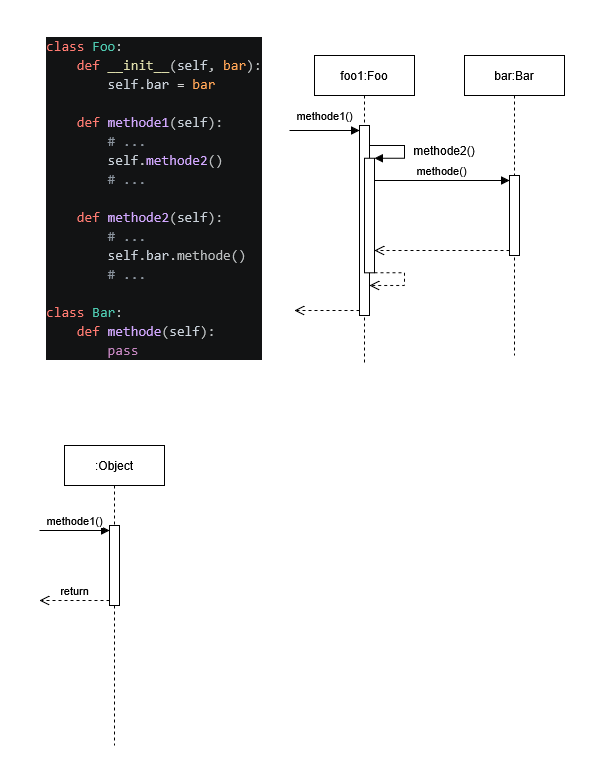

The diagram above was exported from draw.io. Its source (the exported page's mxGraphModel, read from the mxfile embedded in the PNG):
<mxGraphModel dx="1451" dy="451" grid="1" gridSize="10" guides="1" tooltips="1" connect="1" arrows="1" fold="1" page="1" pageScale="1" pageWidth="827" pageHeight="1169" math="0" shadow="0">
  <root>
    <mxCell id="0" />
    <mxCell id="1" parent="0" />
    <mxCell id="Do6j-dG4hSgUJn1AjsbS-1" parent="1" style="shape=umlLifeline;perimeter=lifelinePerimeter;whiteSpace=wrap;html=1;container=1;dropTarget=0;collapsible=0;recursiveResize=0;outlineConnect=0;portConstraint=eastwest;newEdgeStyle={&quot;curved&quot;:0,&quot;rounded&quot;:0};" value="foo1:Foo" vertex="1">
      <mxGeometry height="310" width="100" x="90" y="120" as="geometry" />
    </mxCell>
    <mxCell id="Do6j-dG4hSgUJn1AjsbS-3" parent="Do6j-dG4hSgUJn1AjsbS-1" style="html=1;points=[[0,0,0,0,5],[0,1,0,0,-5],[1,0,0,0,5],[1,1,0,0,-5]];perimeter=orthogonalPerimeter;outlineConnect=0;targetShapes=umlLifeline;portConstraint=eastwest;newEdgeStyle={&quot;curved&quot;:0,&quot;rounded&quot;:0};" value="" vertex="1">
      <mxGeometry height="190" width="10" x="45" y="70" as="geometry" />
    </mxCell>
    <mxCell id="Do6j-dG4hSgUJn1AjsbS-4" edge="1" parent="Do6j-dG4hSgUJn1AjsbS-1" style="html=1;verticalAlign=bottom;endArrow=block;curved=0;rounded=0;entryX=0;entryY=0;entryDx=0;entryDy=5;" target="Do6j-dG4hSgUJn1AjsbS-3" value="methode1()">
      <mxGeometry relative="1" y="5" as="geometry">
        <mxPoint as="offset" />
        <mxPoint x="-25" y="75" as="sourcePoint" />
      </mxGeometry>
    </mxCell>
    <mxCell id="Do6j-dG4hSgUJn1AjsbS-5" edge="1" parent="Do6j-dG4hSgUJn1AjsbS-1" source="Do6j-dG4hSgUJn1AjsbS-3" style="html=1;verticalAlign=bottom;endArrow=open;dashed=1;endSize=8;curved=0;rounded=0;exitX=0;exitY=1;exitDx=0;exitDy=-5;" value="">
      <mxGeometry relative="1" as="geometry">
        <mxPoint x="-20" y="255" as="targetPoint" />
      </mxGeometry>
    </mxCell>
    <mxCell id="Do6j-dG4hSgUJn1AjsbS-2" parent="1" style="shape=umlLifeline;perimeter=lifelinePerimeter;whiteSpace=wrap;html=1;container=1;dropTarget=0;collapsible=0;recursiveResize=0;outlineConnect=0;portConstraint=eastwest;newEdgeStyle={&quot;curved&quot;:0,&quot;rounded&quot;:0};" value="bar:Bar" vertex="1">
      <mxGeometry height="300" width="100" x="240" y="120" as="geometry" />
    </mxCell>
    <mxCell id="Do6j-dG4hSgUJn1AjsbS-44" parent="Do6j-dG4hSgUJn1AjsbS-2" style="html=1;points=[[0,0,0,0,5],[0,1,0,0,-5],[1,0,0,0,5],[1,1,0,0,-5]];perimeter=orthogonalPerimeter;outlineConnect=0;targetShapes=umlLifeline;portConstraint=eastwest;newEdgeStyle={&quot;curved&quot;:0,&quot;rounded&quot;:0};" value="" vertex="1">
      <mxGeometry height="80" width="10" x="45" y="120" as="geometry" />
    </mxCell>
    <mxCell id="Do6j-dG4hSgUJn1AjsbS-24" parent="1" style="text;whiteSpace=wrap;html=1;" value="&lt;div style=&quot;color: #bbbebf;background-color: #121314;font-family: Consolas, 'Courier New', monospace;font-weight: normal;font-size: 14px;line-height: 19px;white-space: pre;&quot;&gt;&lt;div&gt;&lt;span style=&quot;color: #ff7b72;&quot;&gt;class&lt;/span&gt;&lt;span style=&quot;color: #bbbebf;&quot;&gt; &lt;/span&gt;&lt;span style=&quot;color: #4ec9b0;&quot;&gt;Foo&lt;/span&gt;&lt;span style=&quot;color: #bbbebf;&quot;&gt;:&lt;/span&gt;&lt;/div&gt;&lt;div&gt;&lt;span style=&quot;color: #bbbebf;&quot;&gt;&amp;nbsp; &amp;nbsp; &lt;/span&gt;&lt;span style=&quot;color: #ff7b72;&quot;&gt;def&lt;/span&gt;&lt;span style=&quot;color: #bbbebf;&quot;&gt; &lt;/span&gt;&lt;span style=&quot;color: #dcdcaa;&quot;&gt;__init__&lt;/span&gt;&lt;span style=&quot;color: #bbbebf;&quot;&gt;(&lt;/span&gt;&lt;span style=&quot;color: #c9d1d9;&quot;&gt;self&lt;/span&gt;&lt;span style=&quot;color: #bbbebf;&quot;&gt;, &lt;/span&gt;&lt;span style=&quot;color: #ffa657;&quot;&gt;bar&lt;/span&gt;&lt;span style=&quot;color: #bbbebf;&quot;&gt;):&lt;/span&gt;&lt;/div&gt;&lt;div&gt;&lt;span style=&quot;color: #bbbebf;&quot;&gt;&amp;nbsp; &amp;nbsp; &amp;nbsp; &amp;nbsp; &lt;/span&gt;&lt;span style=&quot;color: #c9d1d9;&quot;&gt;self&lt;/span&gt;&lt;span style=&quot;color: #bbbebf;&quot;&gt;.&lt;/span&gt;&lt;span style=&quot;color: #c9d1d9;&quot;&gt;bar&lt;/span&gt;&lt;span style=&quot;color: #bbbebf;&quot;&gt; &lt;/span&gt;&lt;span style=&quot;color: #d4d4d4;&quot;&gt;=&lt;/span&gt;&lt;span style=&quot;color: #bbbebf;&quot;&gt; &lt;/span&gt;&lt;span style=&quot;color: #ffa657;&quot;&gt;bar&lt;/span&gt;&lt;/div&gt;&lt;br&gt;&lt;div&gt;&lt;span style=&quot;color: #bbbebf;&quot;&gt;&amp;nbsp; &amp;nbsp; &lt;/span&gt;&lt;span style=&quot;color: #ff7b72;&quot;&gt;def&lt;/span&gt;&lt;span style=&quot;color: #bbbebf;&quot;&gt; &lt;/span&gt;&lt;span style=&quot;color: #d2a8ff;&quot;&gt;methode1&lt;/span&gt;&lt;span style=&quot;color: #bbbebf;&quot;&gt;(&lt;/span&gt;&lt;span style=&quot;color: #c9d1d9;&quot;&gt;self&lt;/span&gt;&lt;span style=&quot;color: #bbbebf;&quot;&gt;):&lt;/span&gt;&lt;/div&gt;&lt;div&gt;&lt;span style=&quot;color: #bbbebf;&quot;&gt;&amp;nbsp; &amp;nbsp; &amp;nbsp; &amp;nbsp; &lt;/span&gt;&lt;span style=&quot;color: #8b949e;&quot;&gt;# ...&lt;/span&gt;&lt;/div&gt;&lt;div&gt;&lt;span style=&quot;color: #bbbebf;&quot;&gt;&amp;nbsp; &amp;nbsp; &amp;nbsp; &amp;nbsp; &lt;/span&gt;&lt;span style=&quot;color: #c9d1d9;&quot;&gt;self&lt;/span&gt;&lt;span style=&quot;color: #bbbebf;&quot;&gt;.&lt;/span&gt;&lt;span style=&quot;color: #d2a8ff;&quot;&gt;methode2&lt;/span&gt;&lt;span style=&quot;color: #bbbebf;&quot;&gt;()&lt;/span&gt;&lt;/div&gt;&lt;div&gt;&lt;span style=&quot;color: #bbbebf;&quot;&gt;&amp;nbsp; &amp;nbsp; &amp;nbsp; &amp;nbsp; &lt;/span&gt;&lt;span style=&quot;color: #8b949e;&quot;&gt;# ...&lt;/span&gt;&lt;/div&gt;&lt;div&gt;&lt;span style=&quot;color: #bbbebf;&quot;&gt;&amp;nbsp; &amp;nbsp; &lt;/span&gt;&lt;/div&gt;&lt;div&gt;&lt;span style=&quot;color: #bbbebf;&quot;&gt;&amp;nbsp; &amp;nbsp; &lt;/span&gt;&lt;span style=&quot;color: #ff7b72;&quot;&gt;def&lt;/span&gt;&lt;span style=&quot;color: #bbbebf;&quot;&gt; &lt;/span&gt;&lt;span style=&quot;color: #d2a8ff;&quot;&gt;methode2&lt;/span&gt;&lt;span style=&quot;color: #bbbebf;&quot;&gt;(&lt;/span&gt;&lt;span style=&quot;color: #c9d1d9;&quot;&gt;self&lt;/span&gt;&lt;span style=&quot;color: #bbbebf;&quot;&gt;):&lt;/span&gt;&lt;/div&gt;&lt;div&gt;&lt;span style=&quot;color: #bbbebf;&quot;&gt;&amp;nbsp; &amp;nbsp; &amp;nbsp; &amp;nbsp; &lt;/span&gt;&lt;span style=&quot;color: #8b949e;&quot;&gt;# ...&lt;/span&gt;&lt;/div&gt;&lt;div&gt;&lt;span style=&quot;color: #bbbebf;&quot;&gt;&amp;nbsp; &amp;nbsp; &amp;nbsp; &amp;nbsp; &lt;/span&gt;&lt;span style=&quot;color: #c9d1d9;&quot;&gt;self&lt;/span&gt;&lt;span style=&quot;color: #bbbebf;&quot;&gt;.&lt;/span&gt;&lt;span style=&quot;color: #c9d1d9;&quot;&gt;bar&lt;/span&gt;&lt;span style=&quot;color: #bbbebf;&quot;&gt;.methode()&lt;/span&gt;&lt;/div&gt;&lt;div&gt;&lt;span style=&quot;color: #bbbebf;&quot;&gt;&amp;nbsp; &amp;nbsp; &amp;nbsp; &amp;nbsp; &lt;/span&gt;&lt;span style=&quot;color: #8b949e;&quot;&gt;# ...&lt;/span&gt;&lt;/div&gt;&lt;br&gt;&lt;div&gt;&lt;span style=&quot;color: #ff7b72;&quot;&gt;class&lt;/span&gt;&lt;span style=&quot;color: #bbbebf;&quot;&gt; &lt;/span&gt;&lt;span style=&quot;color: #4ec9b0;&quot;&gt;Bar&lt;/span&gt;&lt;span style=&quot;color: #bbbebf;&quot;&gt;:&lt;/span&gt;&lt;/div&gt;&lt;div&gt;&lt;span style=&quot;color: #bbbebf;&quot;&gt;&amp;nbsp; &amp;nbsp; &lt;/span&gt;&lt;span style=&quot;color: #ff7b72;&quot;&gt;def&lt;/span&gt;&lt;span style=&quot;color: #bbbebf;&quot;&gt; &lt;/span&gt;&lt;span style=&quot;color: #d2a8ff;&quot;&gt;methode&lt;/span&gt;&lt;span style=&quot;color: #bbbebf;&quot;&gt;(&lt;/span&gt;&lt;span style=&quot;color: #c9d1d9;&quot;&gt;self&lt;/span&gt;&lt;span style=&quot;color: #bbbebf;&quot;&gt;):&lt;/span&gt;&lt;/div&gt;&lt;div&gt;&lt;span style=&quot;color: #bbbebf;&quot;&gt;&amp;nbsp; &amp;nbsp; &amp;nbsp; &amp;nbsp; &lt;/span&gt;&lt;span style=&quot;color: #c586c0;&quot;&gt;pass&lt;/span&gt;&lt;/div&gt;&lt;/div&gt;" vertex="1">
      <mxGeometry height="350" width="250" x="-180" y="95" as="geometry" />
    </mxCell>
    <mxCell id="Do6j-dG4hSgUJn1AjsbS-27" connectable="0" parent="1" style="group" value="" vertex="1">
      <mxGeometry height="140" width="40" x="140" y="210" as="geometry" />
    </mxCell>
    <mxCell id="Do6j-dG4hSgUJn1AjsbS-28" parent="Do6j-dG4hSgUJn1AjsbS-27" style="html=1;points=[[0,0,0,0,5],[0,1,0,0,-5],[1,0,0,0,5],[1,1,0,0,-5]];perimeter=orthogonalPerimeter;outlineConnect=0;targetShapes=umlLifeline;portConstraint=eastwest;newEdgeStyle={&quot;curved&quot;:0,&quot;rounded&quot;:0};" value="" vertex="1">
      <mxGeometry height="114.54545454545455" width="10" y="12.727272727272727" as="geometry" />
    </mxCell>
    <mxCell id="Do6j-dG4hSgUJn1AjsbS-29" edge="1" parent="Do6j-dG4hSgUJn1AjsbS-27" style="html=1;verticalAlign=bottom;endArrow=block;curved=0;rounded=0;" target="Do6j-dG4hSgUJn1AjsbS-28" value="">
      <mxGeometry relative="1" x="-0.3125" y="5" as="geometry">
        <mxPoint as="offset" />
        <Array as="points">
          <mxPoint x="40" />
          <mxPoint x="40" y="12.727272727272727" />
        </Array>
        <mxPoint x="5" as="sourcePoint" />
        <mxPoint x="10" y="12.727272727272727" as="targetPoint" />
      </mxGeometry>
    </mxCell>
    <mxCell id="Do6j-dG4hSgUJn1AjsbS-30" edge="1" parent="Do6j-dG4hSgUJn1AjsbS-27" style="html=1;verticalAlign=bottom;endArrow=open;dashed=1;endSize=8;curved=0;rounded=0;" value="">
      <mxGeometry relative="1" as="geometry">
        <Array as="points">
          <mxPoint x="40" y="127.27272727272727" />
          <mxPoint x="40" y="140" />
        </Array>
        <mxPoint x="10" y="127.27272727272727" as="sourcePoint" />
        <mxPoint x="5" y="140" as="targetPoint" />
      </mxGeometry>
    </mxCell>
    <mxCell id="Do6j-dG4hSgUJn1AjsbS-36" parent="1" style="shape=umlLifeline;perimeter=lifelinePerimeter;whiteSpace=wrap;html=1;container=1;dropTarget=0;collapsible=0;recursiveResize=0;outlineConnect=0;portConstraint=eastwest;newEdgeStyle={&quot;curved&quot;:0,&quot;rounded&quot;:0};" value=":Object" vertex="1">
      <mxGeometry height="300" width="100" x="-160" y="510" as="geometry" />
    </mxCell>
    <mxCell id="Do6j-dG4hSgUJn1AjsbS-37" parent="Do6j-dG4hSgUJn1AjsbS-36" style="html=1;points=[[0,0,0,0,5],[0,1,0,0,-5],[1,0,0,0,5],[1,1,0,0,-5]];perimeter=orthogonalPerimeter;outlineConnect=0;targetShapes=umlLifeline;portConstraint=eastwest;newEdgeStyle={&quot;curved&quot;:0,&quot;rounded&quot;:0};" value="" vertex="1">
      <mxGeometry height="80" width="10" x="45" y="80" as="geometry" />
    </mxCell>
    <mxCell id="Do6j-dG4hSgUJn1AjsbS-38" edge="1" parent="Do6j-dG4hSgUJn1AjsbS-36" style="html=1;verticalAlign=bottom;endArrow=block;curved=0;rounded=0;entryX=0;entryY=0;entryDx=0;entryDy=5;" target="Do6j-dG4hSgUJn1AjsbS-37" value="methode1()">
      <mxGeometry relative="1" as="geometry">
        <mxPoint x="-25" y="85" as="sourcePoint" />
      </mxGeometry>
    </mxCell>
    <mxCell id="Do6j-dG4hSgUJn1AjsbS-39" edge="1" parent="Do6j-dG4hSgUJn1AjsbS-36" source="Do6j-dG4hSgUJn1AjsbS-37" style="html=1;verticalAlign=bottom;endArrow=open;dashed=1;endSize=8;curved=0;rounded=0;exitX=0;exitY=1;exitDx=0;exitDy=-5;" value="return">
      <mxGeometry relative="1" as="geometry">
        <mxPoint x="-25" y="155" as="targetPoint" />
      </mxGeometry>
    </mxCell>
    <mxCell id="Do6j-dG4hSgUJn1AjsbS-43" parent="1" style="text;html=1;whiteSpace=wrap;strokeColor=none;fillColor=none;align=center;verticalAlign=middle;rounded=0;" value="methode2()" vertex="1">
      <mxGeometry height="30" width="60" x="190" y="200" as="geometry" />
    </mxCell>
    <mxCell id="Do6j-dG4hSgUJn1AjsbS-45" edge="1" parent="1" source="Do6j-dG4hSgUJn1AjsbS-28" style="html=1;verticalAlign=bottom;endArrow=block;curved=0;rounded=0;entryX=0;entryY=0;entryDx=0;entryDy=5;" target="Do6j-dG4hSgUJn1AjsbS-44" value="methode()">
      <mxGeometry relative="1" as="geometry">
        <mxPoint x="150" y="240" as="sourcePoint" />
      </mxGeometry>
    </mxCell>
    <mxCell id="Do6j-dG4hSgUJn1AjsbS-46" edge="1" parent="1" source="Do6j-dG4hSgUJn1AjsbS-44" style="html=1;verticalAlign=bottom;endArrow=open;dashed=1;endSize=8;curved=0;rounded=0;exitX=0;exitY=1;exitDx=0;exitDy=-5;" target="Do6j-dG4hSgUJn1AjsbS-28" value="">
      <mxGeometry relative="1" as="geometry">
        <mxPoint x="150" y="310" as="targetPoint" />
      </mxGeometry>
    </mxCell>
  </root>
</mxGraphModel>